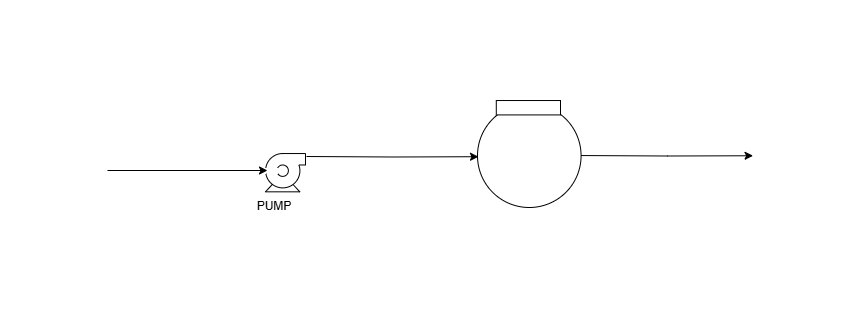

The diagram above was exported from draw.io. Its source (the exported page's mxGraphModel, read from the mxfile embedded in the PNG):
<mxGraphModel dx="794" dy="412" grid="1" gridSize="10" guides="1" tooltips="1" connect="1" arrows="1" fold="1" page="1" pageScale="1" pageWidth="827" pageHeight="1169" math="0" shadow="0">
  <root>
    <mxCell id="0" />
    <mxCell id="1" parent="0" />
    <mxCell id="fCMr_Zj5P1AVmJNk4YUu-12" style="edgeStyle=orthogonalEdgeStyle;rounded=0;orthogonalLoop=1;jettySize=auto;html=1;entryX=0;entryY=0.5;entryDx=0;entryDy=0;" parent="1" edge="1">
      <mxGeometry relative="1" as="geometry">
        <mxPoint x="290" y="200" as="sourcePoint" />
        <mxPoint x="462.0000000000002" y="200.21000000000004" as="targetPoint" />
      </mxGeometry>
    </mxCell>
    <mxCell id="pkOiKU43Ty8thibQ6M2Q-5" value="" style="ellipse;whiteSpace=wrap;html=1;aspect=fixed;container=0;" parent="1" vertex="1">
      <mxGeometry x="461" y="147.42" width="103.58" height="103.58" as="geometry" />
    </mxCell>
    <mxCell id="pkOiKU43Ty8thibQ6M2Q-7" value="" style="rounded=0;whiteSpace=wrap;html=1;container=0;" parent="1" vertex="1">
      <mxGeometry x="479.79" y="144.02" width="64.21" height="14.4" as="geometry" />
    </mxCell>
    <mxCell id="pkOiKU43Ty8thibQ6M2Q-11" value="" style="shape=mxgraph.pid.pumps.centrifugal_pump_1;html=1;pointerEvents=1;align=center;verticalLabelPosition=bottom;verticalAlign=top;dashed=0;" parent="1" vertex="1">
      <mxGeometry x="249" y="197.04" width="40" height="38.29" as="geometry" />
    </mxCell>
    <mxCell id="pkOiKU43Ty8thibQ6M2Q-13" value="PUMP" style="text;html=1;align=center;verticalAlign=middle;whiteSpace=wrap;rounded=0;" parent="1" vertex="1">
      <mxGeometry x="228" y="235.32999999999998" width="60" height="30" as="geometry" />
    </mxCell>
    <mxCell id="rH2MGM9F91fk-0d_XuYj-1" style="edgeStyle=orthogonalEdgeStyle;rounded=0;orthogonalLoop=1;jettySize=auto;html=1;" edge="1" parent="1">
      <mxGeometry relative="1" as="geometry">
        <mxPoint x="91" y="214" as="sourcePoint" />
        <mxPoint x="251" y="214" as="targetPoint" />
      </mxGeometry>
    </mxCell>
    <mxCell id="rH2MGM9F91fk-0d_XuYj-3" style="edgeStyle=orthogonalEdgeStyle;rounded=0;orthogonalLoop=1;jettySize=auto;html=1;entryX=0;entryY=0.5;entryDx=0;entryDy=0;" edge="1" parent="1">
      <mxGeometry relative="1" as="geometry">
        <mxPoint x="564.5799999999999" y="199.04" as="sourcePoint" />
        <mxPoint x="736.5800000000002" y="199.25000000000003" as="targetPoint" />
      </mxGeometry>
    </mxCell>
  </root>
</mxGraphModel>